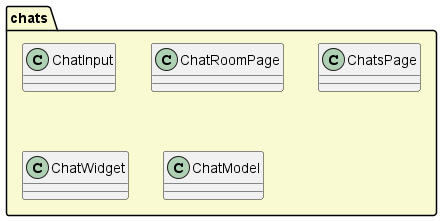

The diagram above was rendered by PlantUML. Its source (embedded in the PNG):
@startuml

package "chats" #FAFAD2 {
  class ChatInput
  class ChatRoomPage
  class ChatsPage
  class ChatWidget
  class ChatModel
}

@enduml